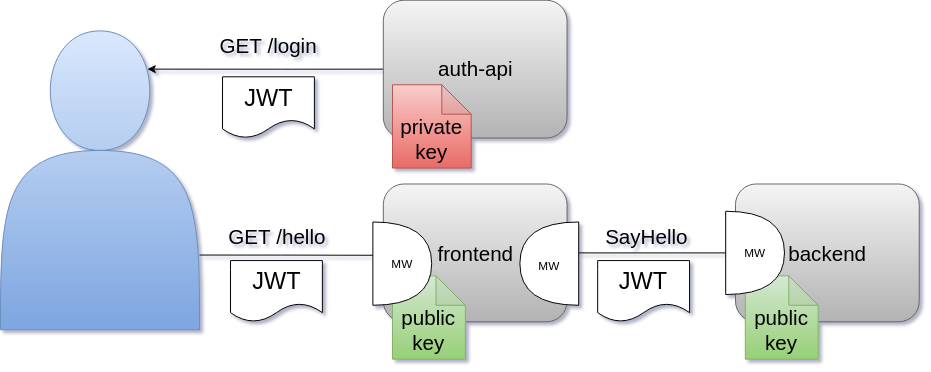

The diagram above was exported from draw.io. Its source (the exported page's mxGraphModel, read from the mxfile embedded in the PNG):
<mxGraphModel dx="1629" dy="837" grid="1" gridSize="10" guides="1" tooltips="1" connect="1" arrows="1" fold="1" page="1" pageScale="1" pageWidth="1100" pageHeight="850" math="0" shadow="0">
  <root>
    <mxCell id="0" />
    <mxCell id="1" parent="0" />
    <mxCell id="2NIxxy4hEQomhiI7hxUU-2" value="frontend" style="rounded=1;whiteSpace=wrap;html=1;fontSize=21;fillColor=#f5f5f5;strokeColor=#666666;gradientColor=#b3b3b3;" parent="1" vertex="1">
      <mxGeometry x="450.625" y="401.25" width="187.5" height="140.625" as="geometry" />
    </mxCell>
    <mxCell id="2NIxxy4hEQomhiI7hxUU-4" value="backend" style="rounded=1;whiteSpace=wrap;html=1;fontSize=21;fillColor=#f5f5f5;strokeColor=#666666;gradientColor=#b3b3b3;" parent="1" vertex="1">
      <mxGeometry x="810" y="401.25" width="187.5" height="140.625" as="geometry" />
    </mxCell>
    <mxCell id="2NIxxy4hEQomhiI7hxUU-10" style="edgeStyle=orthogonalEdgeStyle;rounded=1;orthogonalLoop=1;jettySize=auto;html=1;exitX=1;exitY=0.5;exitDx=0;exitDy=0;entryX=0;entryY=0.5;entryDx=0;entryDy=0;" parent="1" source="2NIxxy4hEQomhiI7hxUU-2" target="2NIxxy4hEQomhiI7hxUU-4" edge="1">
      <mxGeometry relative="1" as="geometry" />
    </mxCell>
    <mxCell id="2NIxxy4hEQomhiI7hxUU-34" style="edgeStyle=orthogonalEdgeStyle;rounded=1;orthogonalLoop=1;jettySize=auto;html=1;exitX=0;exitY=0.5;exitDx=0;exitDy=0;entryX=0.738;entryY=0.128;entryDx=0;entryDy=0;entryPerimeter=0;fontSize=21;fontColor=#050505;" parent="1" source="2NIxxy4hEQomhiI7hxUU-5" target="2NIxxy4hEQomhiI7hxUU-7" edge="1">
      <mxGeometry relative="1" as="geometry" />
    </mxCell>
    <mxCell id="2NIxxy4hEQomhiI7hxUU-5" value="auth-api" style="rounded=1;whiteSpace=wrap;html=1;fontSize=21;fillColor=#f5f5f5;strokeColor=#666666;gradientColor=#b3b3b3;" parent="1" vertex="1">
      <mxGeometry x="450.625" y="213.75" width="187.5" height="140.625" as="geometry" />
    </mxCell>
    <mxCell id="2NIxxy4hEQomhiI7hxUU-31" style="edgeStyle=orthogonalEdgeStyle;rounded=1;orthogonalLoop=1;jettySize=auto;html=1;exitX=1;exitY=0.75;exitDx=0;exitDy=0;fontSize=21;fontColor=#050505;" parent="1" source="2NIxxy4hEQomhiI7hxUU-7" edge="1">
      <mxGeometry relative="1" as="geometry">
        <mxPoint x="450" y="474" as="targetPoint" />
      </mxGeometry>
    </mxCell>
    <mxCell id="2NIxxy4hEQomhiI7hxUU-7" value="" style="shape=actor;whiteSpace=wrap;html=1;fillColor=#dae8fc;strokeColor=#6c8ebf;gradientColor=#7ea6e0;rounded=1;" parent="1" vertex="1">
      <mxGeometry x="60" y="245" width="203.13" height="305" as="geometry" />
    </mxCell>
    <mxCell id="2NIxxy4hEQomhiI7hxUU-12" value="JWT" style="shape=document;whiteSpace=wrap;html=1;boundedLbl=1;fontSize=24;rounded=1;" parent="1" vertex="1">
      <mxGeometry x="286.5625" y="291.875" width="93.75" height="62.5" as="geometry" />
    </mxCell>
    <mxCell id="2NIxxy4hEQomhiI7hxUU-15" value="GET /login" style="text;html=1;align=center;verticalAlign=middle;resizable=0;points=[];autosize=1;strokeColor=none;fillColor=none;fontSize=21;rounded=1;" parent="1" vertex="1">
      <mxGeometry x="278.44" y="245.005" width="110" height="30" as="geometry" />
    </mxCell>
    <mxCell id="2NIxxy4hEQomhiI7hxUU-16" value="GET /hello" style="text;html=1;align=center;verticalAlign=middle;resizable=0;points=[];autosize=1;strokeColor=none;fillColor=none;fontSize=21;rounded=1;" parent="1" vertex="1">
      <mxGeometry x="286.565" y="440" width="110" height="30" as="geometry" />
    </mxCell>
    <mxCell id="2NIxxy4hEQomhiI7hxUU-17" value="SayHello" style="text;html=1;align=center;verticalAlign=middle;resizable=0;points=[];autosize=1;strokeColor=none;fillColor=none;fontSize=21;rounded=1;" parent="1" vertex="1">
      <mxGeometry x="669.375" y="440.005" width="100" height="30" as="geometry" />
    </mxCell>
    <mxCell id="2NIxxy4hEQomhiI7hxUU-19" value="JWT" style="shape=document;whiteSpace=wrap;html=1;boundedLbl=1;fontSize=24;rounded=1;" parent="1" vertex="1">
      <mxGeometry x="294.6925" y="479.38" width="93.75" height="62.5" as="geometry" />
    </mxCell>
    <mxCell id="2NIxxy4hEQomhiI7hxUU-21" value="JWT" style="shape=document;whiteSpace=wrap;html=1;boundedLbl=1;fontSize=24;rounded=1;" parent="1" vertex="1">
      <mxGeometry x="669.375" y="479.375" width="93.75" height="62.5" as="geometry" />
    </mxCell>
    <mxCell id="2NIxxy4hEQomhiI7hxUU-22" value="&lt;br&gt;public&lt;br&gt;key" style="shape=note;whiteSpace=wrap;html=1;backgroundOutline=1;darkOpacity=0.05;fontSize=21;fillColor=#d5e8d4;strokeColor=#82b366;gradientColor=#97d077;rounded=1;" parent="1" vertex="1">
      <mxGeometry x="460" y="495" width="74.38" height="85" as="geometry" />
    </mxCell>
    <mxCell id="2NIxxy4hEQomhiI7hxUU-25" value="&lt;br&gt;private&lt;br&gt;key" style="shape=note;whiteSpace=wrap;html=1;backgroundOutline=1;darkOpacity=0.05;fontSize=21;fillColor=#f8cecc;strokeColor=#b85450;gradientColor=#ea6b66;rounded=1;" parent="1" vertex="1">
      <mxGeometry x="460" y="300" width="80.31" height="85" as="geometry" />
    </mxCell>
    <mxCell id="2NIxxy4hEQomhiI7hxUU-32" value="&lt;br&gt;public&lt;br&gt;key" style="shape=note;whiteSpace=wrap;html=1;backgroundOutline=1;darkOpacity=0.05;fontSize=21;fillColor=#d5e8d4;strokeColor=#82b366;gradientColor=#97d077;rounded=1;" parent="1" vertex="1">
      <mxGeometry x="820" y="495" width="74.38" height="85" as="geometry" />
    </mxCell>
    <mxCell id="zXQCDYpWhjFx7AbtNVNd-2" value="MW" style="shape=or;whiteSpace=wrap;html=1;" vertex="1" parent="1">
      <mxGeometry x="440" y="440" width="60" height="85" as="geometry" />
    </mxCell>
    <mxCell id="zXQCDYpWhjFx7AbtNVNd-3" value="" style="shape=or;whiteSpace=wrap;html=1;rotation=-180;" vertex="1" parent="1">
      <mxGeometry x="590" y="440" width="60" height="85" as="geometry" />
    </mxCell>
    <mxCell id="zXQCDYpWhjFx7AbtNVNd-4" value="MW" style="text;html=1;strokeColor=none;fillColor=none;align=center;verticalAlign=middle;whiteSpace=wrap;rounded=0;" vertex="1" parent="1">
      <mxGeometry x="590" y="470.01" width="60" height="30" as="geometry" />
    </mxCell>
    <mxCell id="zXQCDYpWhjFx7AbtNVNd-5" value="MW" style="shape=or;whiteSpace=wrap;html=1;" vertex="1" parent="1">
      <mxGeometry x="800" y="429.06" width="60" height="85" as="geometry" />
    </mxCell>
  </root>
</mxGraphModel>